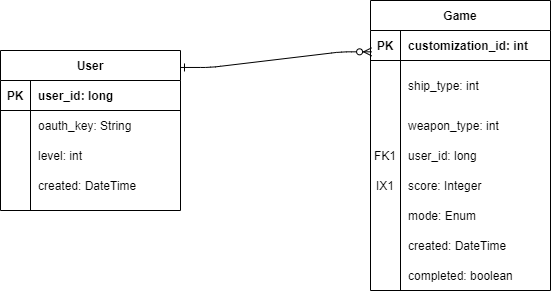

The diagram above was exported from draw.io. Its source (the exported page's mxGraphModel, read from the mxfile embedded in the PNG):
<mxGraphModel dx="460" dy="752" grid="1" gridSize="10" guides="1" tooltips="1" connect="1" arrows="1" fold="1" page="1" pageScale="1" pageWidth="850" pageHeight="1100" math="0" shadow="0">
  <root>
    <mxCell id="0" />
    <mxCell id="1" parent="0" />
    <mxCell id="NhmsA5QxlftvtkdClzqR-54" value="" style="edgeStyle=entityRelationEdgeStyle;fontSize=12;html=1;endArrow=ERzeroToMany;endFill=1;entryX=0.006;entryY=0.177;entryDx=0;entryDy=0;entryPerimeter=0;exitX=1;exitY=0.106;exitDx=0;exitDy=0;exitPerimeter=0;startArrow=ERone;startFill=0;" edge="1" parent="1" source="NhmsA5QxlftvtkdClzqR-14" target="NhmsA5QxlftvtkdClzqR-40">
      <mxGeometry width="100" height="100" relative="1" as="geometry">
        <mxPoint x="160" y="440" as="sourcePoint" />
        <mxPoint x="260" y="340" as="targetPoint" />
      </mxGeometry>
    </mxCell>
    <mxCell id="NhmsA5QxlftvtkdClzqR-14" value="User" style="shape=table;startSize=30;container=1;collapsible=1;childLayout=tableLayout;fixedRows=1;rowLines=0;fontStyle=1;align=center;resizeLast=1;" vertex="1" parent="1">
      <mxGeometry x="220" y="480" width="180" height="160" as="geometry" />
    </mxCell>
    <mxCell id="NhmsA5QxlftvtkdClzqR-15" value="" style="shape=partialRectangle;collapsible=0;dropTarget=0;pointerEvents=0;fillColor=none;top=0;left=0;bottom=1;right=0;points=[[0,0.5],[1,0.5]];portConstraint=eastwest;" vertex="1" parent="NhmsA5QxlftvtkdClzqR-14">
      <mxGeometry y="30" width="180" height="30" as="geometry" />
    </mxCell>
    <mxCell id="NhmsA5QxlftvtkdClzqR-16" value="PK" style="shape=partialRectangle;connectable=0;fillColor=none;top=0;left=0;bottom=0;right=0;fontStyle=1;overflow=hidden;" vertex="1" parent="NhmsA5QxlftvtkdClzqR-15">
      <mxGeometry width="30" height="30" as="geometry" />
    </mxCell>
    <mxCell id="NhmsA5QxlftvtkdClzqR-17" value="user_id: long" style="shape=partialRectangle;connectable=0;fillColor=none;top=0;left=0;bottom=0;right=0;align=left;spacingLeft=6;fontStyle=1;overflow=hidden;" vertex="1" parent="NhmsA5QxlftvtkdClzqR-15">
      <mxGeometry x="30" width="150" height="30" as="geometry" />
    </mxCell>
    <mxCell id="NhmsA5QxlftvtkdClzqR-21" value="" style="shape=partialRectangle;collapsible=0;dropTarget=0;pointerEvents=0;fillColor=none;top=0;left=0;bottom=0;right=0;points=[[0,0.5],[1,0.5]];portConstraint=eastwest;" vertex="1" parent="NhmsA5QxlftvtkdClzqR-14">
      <mxGeometry y="60" width="180" height="30" as="geometry" />
    </mxCell>
    <mxCell id="NhmsA5QxlftvtkdClzqR-22" value="" style="shape=partialRectangle;connectable=0;fillColor=none;top=0;left=0;bottom=0;right=0;editable=1;overflow=hidden;" vertex="1" parent="NhmsA5QxlftvtkdClzqR-21">
      <mxGeometry width="30" height="30" as="geometry" />
    </mxCell>
    <mxCell id="NhmsA5QxlftvtkdClzqR-23" value="oauth_key: String" style="shape=partialRectangle;connectable=0;fillColor=none;top=0;left=0;bottom=0;right=0;align=left;spacingLeft=6;overflow=hidden;" vertex="1" parent="NhmsA5QxlftvtkdClzqR-21">
      <mxGeometry x="30" width="150" height="30" as="geometry" />
    </mxCell>
    <mxCell id="NhmsA5QxlftvtkdClzqR-18" value="" style="shape=partialRectangle;collapsible=0;dropTarget=0;pointerEvents=0;fillColor=none;top=0;left=0;bottom=0;right=0;points=[[0,0.5],[1,0.5]];portConstraint=eastwest;" vertex="1" parent="NhmsA5QxlftvtkdClzqR-14">
      <mxGeometry y="90" width="180" height="30" as="geometry" />
    </mxCell>
    <mxCell id="NhmsA5QxlftvtkdClzqR-19" value="" style="shape=partialRectangle;connectable=0;fillColor=none;top=0;left=0;bottom=0;right=0;editable=1;overflow=hidden;" vertex="1" parent="NhmsA5QxlftvtkdClzqR-18">
      <mxGeometry width="30" height="30" as="geometry" />
    </mxCell>
    <mxCell id="NhmsA5QxlftvtkdClzqR-20" value="level: int" style="shape=partialRectangle;connectable=0;fillColor=none;top=0;left=0;bottom=0;right=0;align=left;spacingLeft=6;overflow=hidden;" vertex="1" parent="NhmsA5QxlftvtkdClzqR-18">
      <mxGeometry x="30" width="150" height="30" as="geometry" />
    </mxCell>
    <mxCell id="NhmsA5QxlftvtkdClzqR-24" value="" style="shape=partialRectangle;collapsible=0;dropTarget=0;pointerEvents=0;fillColor=none;top=0;left=0;bottom=0;right=0;points=[[0,0.5],[1,0.5]];portConstraint=eastwest;" vertex="1" parent="NhmsA5QxlftvtkdClzqR-14">
      <mxGeometry y="120" width="180" height="30" as="geometry" />
    </mxCell>
    <mxCell id="NhmsA5QxlftvtkdClzqR-25" value="" style="shape=partialRectangle;connectable=0;fillColor=none;top=0;left=0;bottom=0;right=0;editable=1;overflow=hidden;" vertex="1" parent="NhmsA5QxlftvtkdClzqR-24">
      <mxGeometry width="30" height="30" as="geometry" />
    </mxCell>
    <mxCell id="NhmsA5QxlftvtkdClzqR-26" value="created: DateTime" style="shape=partialRectangle;connectable=0;fillColor=none;top=0;left=0;bottom=0;right=0;align=left;spacingLeft=6;overflow=hidden;" vertex="1" parent="NhmsA5QxlftvtkdClzqR-24">
      <mxGeometry x="30" width="150" height="30" as="geometry" />
    </mxCell>
    <mxCell id="NhmsA5QxlftvtkdClzqR-40" value="Game" style="shape=table;startSize=30;container=1;collapsible=1;childLayout=tableLayout;fixedRows=1;rowLines=0;fontStyle=1;align=center;resizeLast=1;" vertex="1" parent="1">
      <mxGeometry x="590" y="430" width="180" height="290" as="geometry" />
    </mxCell>
    <mxCell id="NhmsA5QxlftvtkdClzqR-41" value="" style="shape=partialRectangle;collapsible=0;dropTarget=0;pointerEvents=0;fillColor=none;top=0;left=0;bottom=1;right=0;points=[[0,0.5],[1,0.5]];portConstraint=eastwest;" vertex="1" parent="NhmsA5QxlftvtkdClzqR-40">
      <mxGeometry y="30" width="180" height="30" as="geometry" />
    </mxCell>
    <mxCell id="NhmsA5QxlftvtkdClzqR-42" value="PK" style="shape=partialRectangle;connectable=0;fillColor=none;top=0;left=0;bottom=0;right=0;fontStyle=1;overflow=hidden;" vertex="1" parent="NhmsA5QxlftvtkdClzqR-41">
      <mxGeometry width="30" height="30" as="geometry" />
    </mxCell>
    <mxCell id="NhmsA5QxlftvtkdClzqR-43" value="customization_id: int" style="shape=partialRectangle;connectable=0;fillColor=none;top=0;left=0;bottom=0;right=0;align=left;spacingLeft=6;fontStyle=1;overflow=hidden;" vertex="1" parent="NhmsA5QxlftvtkdClzqR-41">
      <mxGeometry x="30" width="150" height="30" as="geometry" />
    </mxCell>
    <mxCell id="NhmsA5QxlftvtkdClzqR-44" value="" style="shape=partialRectangle;collapsible=0;dropTarget=0;pointerEvents=0;fillColor=none;top=0;left=0;bottom=0;right=0;points=[[0,0.5],[1,0.5]];portConstraint=eastwest;" vertex="1" parent="NhmsA5QxlftvtkdClzqR-40">
      <mxGeometry y="60" width="180" height="50" as="geometry" />
    </mxCell>
    <mxCell id="NhmsA5QxlftvtkdClzqR-45" value="" style="shape=partialRectangle;connectable=0;fillColor=none;top=0;left=0;bottom=0;right=0;editable=1;overflow=hidden;" vertex="1" parent="NhmsA5QxlftvtkdClzqR-44">
      <mxGeometry width="30" height="50" as="geometry" />
    </mxCell>
    <mxCell id="NhmsA5QxlftvtkdClzqR-46" value="ship_type: int" style="shape=partialRectangle;connectable=0;fillColor=none;top=0;left=0;bottom=0;right=0;align=left;spacingLeft=6;overflow=hidden;" vertex="1" parent="NhmsA5QxlftvtkdClzqR-44">
      <mxGeometry x="30" width="150" height="50" as="geometry" />
    </mxCell>
    <mxCell id="NhmsA5QxlftvtkdClzqR-47" value="" style="shape=partialRectangle;collapsible=0;dropTarget=0;pointerEvents=0;fillColor=none;top=0;left=0;bottom=0;right=0;points=[[0,0.5],[1,0.5]];portConstraint=eastwest;" vertex="1" parent="NhmsA5QxlftvtkdClzqR-40">
      <mxGeometry y="110" width="180" height="30" as="geometry" />
    </mxCell>
    <mxCell id="NhmsA5QxlftvtkdClzqR-48" value="" style="shape=partialRectangle;connectable=0;fillColor=none;top=0;left=0;bottom=0;right=0;editable=1;overflow=hidden;" vertex="1" parent="NhmsA5QxlftvtkdClzqR-47">
      <mxGeometry width="30" height="30" as="geometry" />
    </mxCell>
    <mxCell id="NhmsA5QxlftvtkdClzqR-49" value="weapon_type: int" style="shape=partialRectangle;connectable=0;fillColor=none;top=0;left=0;bottom=0;right=0;align=left;spacingLeft=6;overflow=hidden;" vertex="1" parent="NhmsA5QxlftvtkdClzqR-47">
      <mxGeometry x="30" width="150" height="30" as="geometry" />
    </mxCell>
    <mxCell id="NhmsA5QxlftvtkdClzqR-61" value="" style="shape=partialRectangle;collapsible=0;dropTarget=0;pointerEvents=0;fillColor=none;top=0;left=0;bottom=0;right=0;points=[[0,0.5],[1,0.5]];portConstraint=eastwest;" vertex="1" parent="NhmsA5QxlftvtkdClzqR-40">
      <mxGeometry y="140" width="180" height="30" as="geometry" />
    </mxCell>
    <mxCell id="NhmsA5QxlftvtkdClzqR-62" value="FK1" style="shape=partialRectangle;connectable=0;fillColor=none;top=0;left=0;bottom=0;right=0;editable=1;overflow=hidden;" vertex="1" parent="NhmsA5QxlftvtkdClzqR-61">
      <mxGeometry width="30" height="30" as="geometry" />
    </mxCell>
    <mxCell id="NhmsA5QxlftvtkdClzqR-63" value="user_id: long" style="shape=partialRectangle;connectable=0;fillColor=none;top=0;left=0;bottom=0;right=0;align=left;spacingLeft=6;overflow=hidden;" vertex="1" parent="NhmsA5QxlftvtkdClzqR-61">
      <mxGeometry x="30" width="150" height="30" as="geometry" />
    </mxCell>
    <mxCell id="NhmsA5QxlftvtkdClzqR-77" value="" style="shape=partialRectangle;collapsible=0;dropTarget=0;pointerEvents=0;fillColor=none;top=0;left=0;bottom=0;right=0;points=[[0,0.5],[1,0.5]];portConstraint=eastwest;" vertex="1" parent="NhmsA5QxlftvtkdClzqR-40">
      <mxGeometry y="170" width="180" height="30" as="geometry" />
    </mxCell>
    <mxCell id="NhmsA5QxlftvtkdClzqR-78" value="IX1" style="shape=partialRectangle;connectable=0;fillColor=none;top=0;left=0;bottom=0;right=0;editable=1;overflow=hidden;" vertex="1" parent="NhmsA5QxlftvtkdClzqR-77">
      <mxGeometry width="30" height="30" as="geometry" />
    </mxCell>
    <mxCell id="NhmsA5QxlftvtkdClzqR-79" value="score: Integer" style="shape=partialRectangle;connectable=0;fillColor=none;top=0;left=0;bottom=0;right=0;align=left;spacingLeft=6;overflow=hidden;" vertex="1" parent="NhmsA5QxlftvtkdClzqR-77">
      <mxGeometry x="30" width="150" height="30" as="geometry" />
    </mxCell>
    <mxCell id="NhmsA5QxlftvtkdClzqR-80" value="" style="shape=partialRectangle;collapsible=0;dropTarget=0;pointerEvents=0;fillColor=none;top=0;left=0;bottom=0;right=0;points=[[0,0.5],[1,0.5]];portConstraint=eastwest;" vertex="1" parent="NhmsA5QxlftvtkdClzqR-40">
      <mxGeometry y="200" width="180" height="30" as="geometry" />
    </mxCell>
    <mxCell id="NhmsA5QxlftvtkdClzqR-81" value="" style="shape=partialRectangle;connectable=0;fillColor=none;top=0;left=0;bottom=0;right=0;editable=1;overflow=hidden;" vertex="1" parent="NhmsA5QxlftvtkdClzqR-80">
      <mxGeometry width="30" height="30" as="geometry" />
    </mxCell>
    <mxCell id="NhmsA5QxlftvtkdClzqR-82" value="mode: Enum" style="shape=partialRectangle;connectable=0;fillColor=none;top=0;left=0;bottom=0;right=0;align=left;spacingLeft=6;overflow=hidden;" vertex="1" parent="NhmsA5QxlftvtkdClzqR-80">
      <mxGeometry x="30" width="150" height="30" as="geometry" />
    </mxCell>
    <mxCell id="NhmsA5QxlftvtkdClzqR-83" value="" style="shape=partialRectangle;collapsible=0;dropTarget=0;pointerEvents=0;fillColor=none;top=0;left=0;bottom=0;right=0;points=[[0,0.5],[1,0.5]];portConstraint=eastwest;" vertex="1" parent="NhmsA5QxlftvtkdClzqR-40">
      <mxGeometry y="230" width="180" height="30" as="geometry" />
    </mxCell>
    <mxCell id="NhmsA5QxlftvtkdClzqR-84" value="" style="shape=partialRectangle;connectable=0;fillColor=none;top=0;left=0;bottom=0;right=0;editable=1;overflow=hidden;" vertex="1" parent="NhmsA5QxlftvtkdClzqR-83">
      <mxGeometry width="30" height="30" as="geometry" />
    </mxCell>
    <mxCell id="NhmsA5QxlftvtkdClzqR-85" value="created: DateTime" style="shape=partialRectangle;connectable=0;fillColor=none;top=0;left=0;bottom=0;right=0;align=left;spacingLeft=6;overflow=hidden;" vertex="1" parent="NhmsA5QxlftvtkdClzqR-83">
      <mxGeometry x="30" width="150" height="30" as="geometry" />
    </mxCell>
    <mxCell id="NhmsA5QxlftvtkdClzqR-86" value="" style="shape=partialRectangle;collapsible=0;dropTarget=0;pointerEvents=0;fillColor=none;top=0;left=0;bottom=0;right=0;points=[[0,0.5],[1,0.5]];portConstraint=eastwest;" vertex="1" parent="NhmsA5QxlftvtkdClzqR-40">
      <mxGeometry y="260" width="180" height="30" as="geometry" />
    </mxCell>
    <mxCell id="NhmsA5QxlftvtkdClzqR-87" value="" style="shape=partialRectangle;connectable=0;fillColor=none;top=0;left=0;bottom=0;right=0;editable=1;overflow=hidden;" vertex="1" parent="NhmsA5QxlftvtkdClzqR-86">
      <mxGeometry width="30" height="30" as="geometry" />
    </mxCell>
    <mxCell id="NhmsA5QxlftvtkdClzqR-88" value="completed: boolean" style="shape=partialRectangle;connectable=0;fillColor=none;top=0;left=0;bottom=0;right=0;align=left;spacingLeft=6;overflow=hidden;" vertex="1" parent="NhmsA5QxlftvtkdClzqR-86">
      <mxGeometry x="30" width="150" height="30" as="geometry" />
    </mxCell>
  </root>
</mxGraphModel>